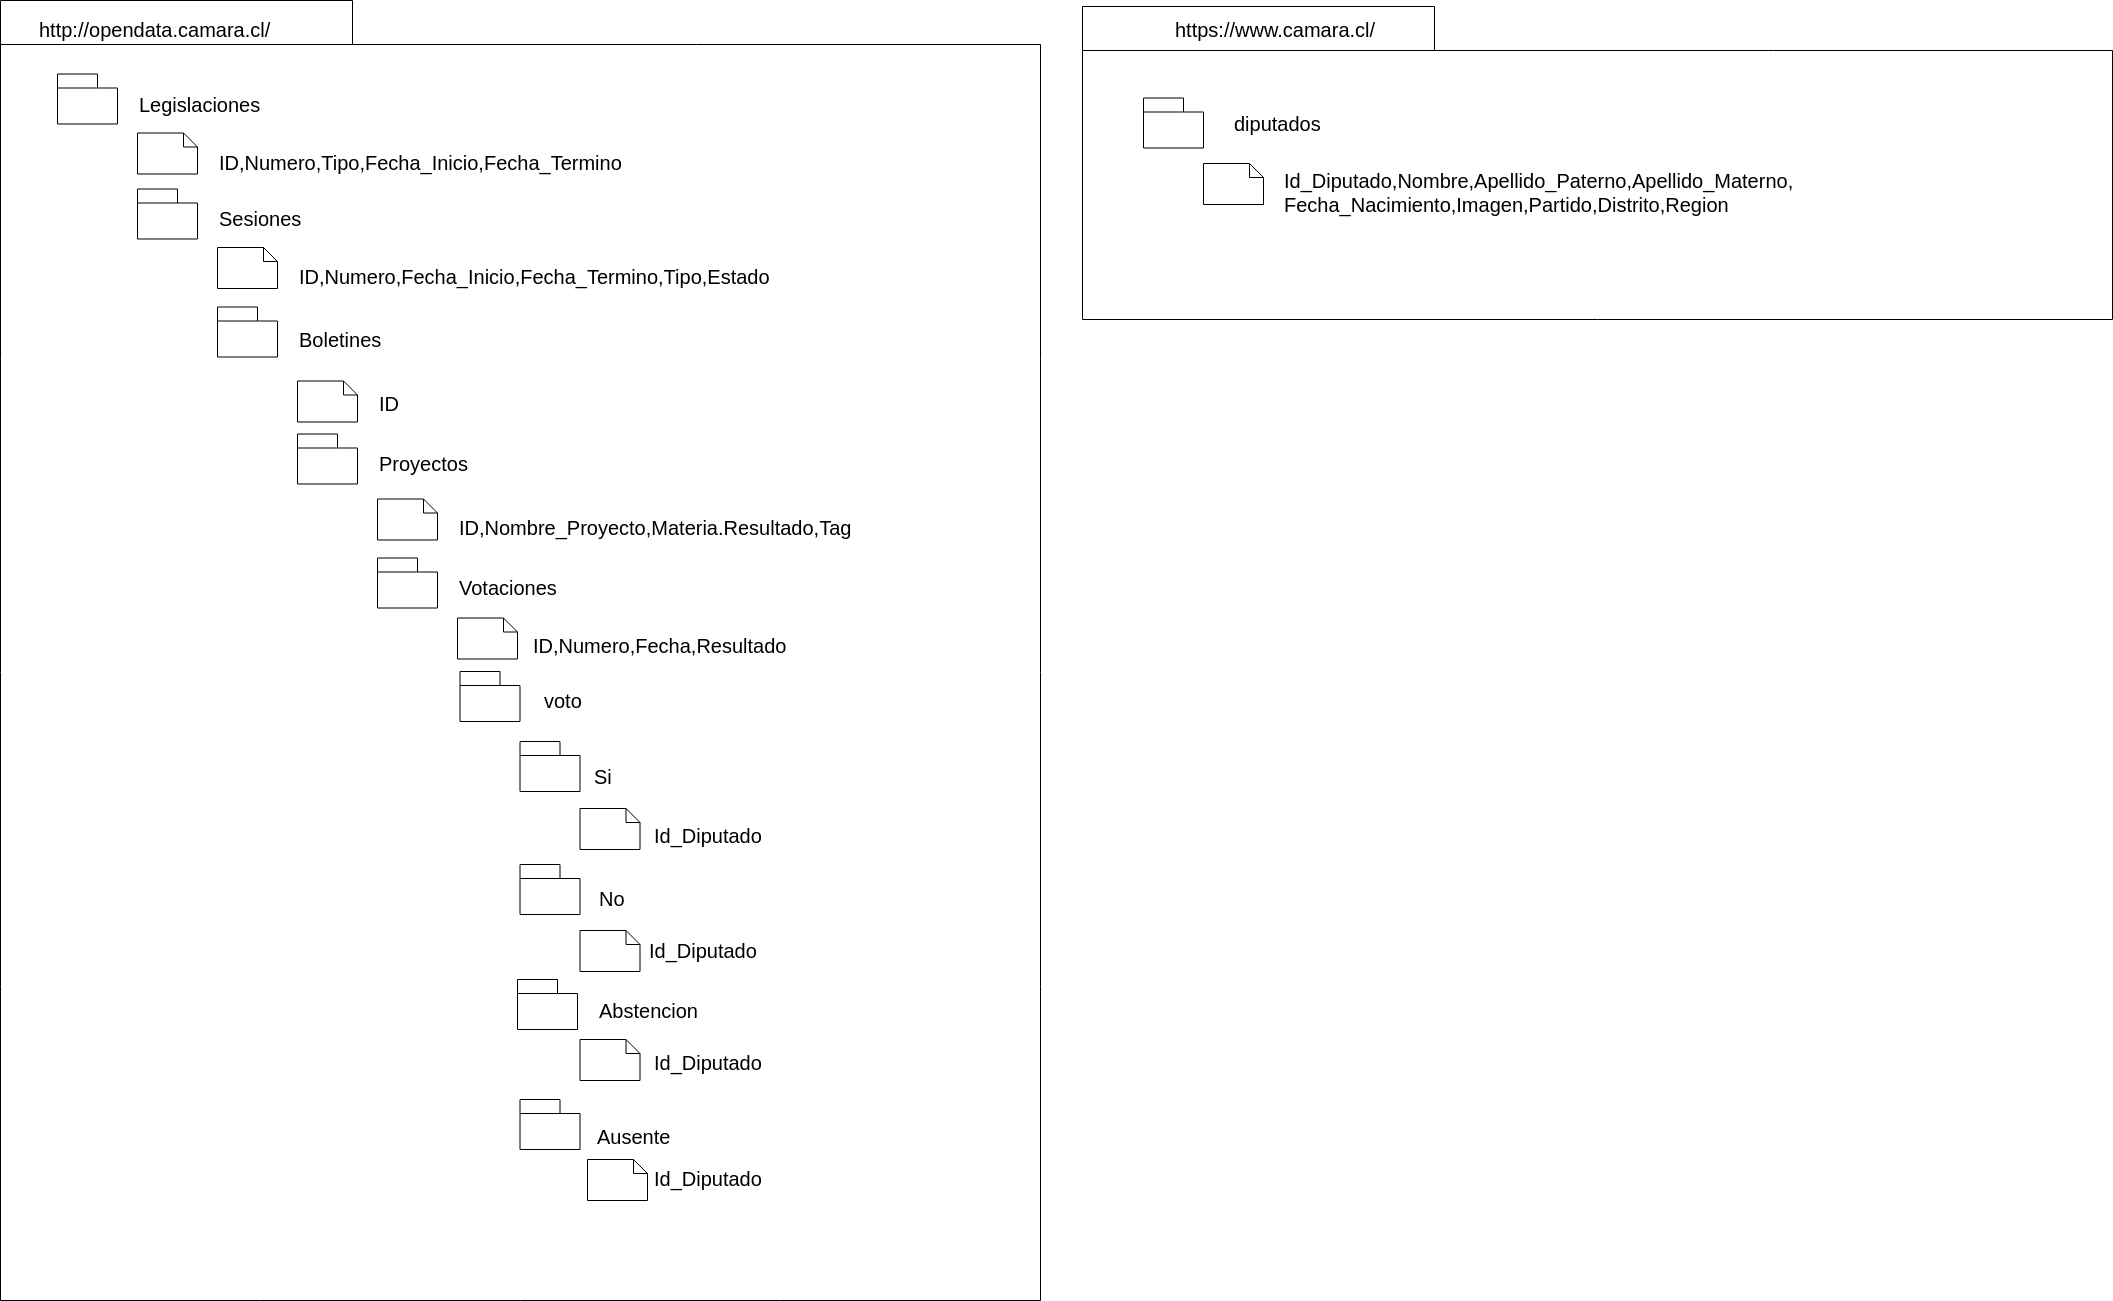

The diagram above was exported from draw.io. Its source (the exported page's mxGraphModel, read from the mxfile embedded in the PNG):
<mxGraphModel dx="2257" dy="601" grid="1" gridSize="10" guides="1" tooltips="1" connect="1" arrows="1" fold="1" page="1" pageScale="1" pageWidth="1100" pageHeight="850" background="#ffffff" math="0" shadow="0">
  <root>
    <mxCell id="0" />
    <mxCell id="1" parent="0" />
    <mxCell id="SyZH0SsYBPnzfQkFoR1J-9" value="" style="shape=folder;fontStyle=1;spacingTop=10;tabWidth=352;tabHeight=44;tabPosition=left;html=1;" parent="1" vertex="1">
      <mxGeometry x="30" y="17" width="1030" height="313" as="geometry" />
    </mxCell>
    <mxCell id="SyZH0SsYBPnzfQkFoR1J-7" value="" style="shape=folder;fontStyle=1;spacingTop=10;tabWidth=352;tabHeight=44;tabPosition=left;html=1;fontSize=20;" parent="1" vertex="1">
      <mxGeometry x="-1052" y="11" width="1040" height="1300" as="geometry" />
    </mxCell>
    <mxCell id="VQ4gRYY8QC_CE5en3DpR-31" value="" style="shape=folder;fontStyle=1;spacingTop=10;tabWidth=40;tabHeight=14;tabPosition=left;html=1;fontSize=20;" parent="1" vertex="1">
      <mxGeometry x="-995" y="84.5" width="60" height="50" as="geometry" />
    </mxCell>
    <mxCell id="VQ4gRYY8QC_CE5en3DpR-36" value="&lt;font style=&quot;font-size: 20px;&quot;&gt;Legislaciones&lt;/font&gt;" style="text;html=1;fontSize=20;" parent="1" vertex="1">
      <mxGeometry x="-915" y="96.5" width="135" height="46" as="geometry" />
    </mxCell>
    <mxCell id="VQ4gRYY8QC_CE5en3DpR-52" value="&lt;font style=&quot;font-size: 20px;&quot;&gt;Sesiones&lt;/font&gt;" style="text;html=1;resizable=0;points=[];autosize=1;align=left;verticalAlign=top;spacingTop=-4;fontSize=20;" parent="1" vertex="1">
      <mxGeometry x="-835" y="214.5" width="100" height="20" as="geometry" />
    </mxCell>
    <mxCell id="VQ4gRYY8QC_CE5en3DpR-61" value="" style="shape=folder;fontStyle=1;spacingTop=10;tabWidth=40;tabHeight=14;tabPosition=left;html=1;fontSize=20;" parent="1" vertex="1">
      <mxGeometry x="-915" y="199.5" width="60" height="50" as="geometry" />
    </mxCell>
    <mxCell id="VQ4gRYY8QC_CE5en3DpR-65" value="&lt;font style=&quot;font-size: 20px&quot;&gt;ID,Numero,Tipo,Fecha_Inicio,Fecha_Termino&lt;/font&gt;" style="text;html=1;fontSize=20;" parent="1" vertex="1">
      <mxGeometry x="-835" y="154.5" width="520" height="30" as="geometry" />
    </mxCell>
    <mxCell id="VQ4gRYY8QC_CE5en3DpR-66" value="" style="shape=note;whiteSpace=wrap;html=1;size=14;verticalAlign=top;align=left;spacingTop=-6;fontSize=20;" parent="1" vertex="1">
      <mxGeometry x="-915" y="143.5" width="60" height="41" as="geometry" />
    </mxCell>
    <mxCell id="VQ4gRYY8QC_CE5en3DpR-68" value="" style="shape=note;whiteSpace=wrap;html=1;size=14;verticalAlign=top;align=left;spacingTop=-6;fontSize=20;" parent="1" vertex="1">
      <mxGeometry x="-835" y="258" width="60" height="41" as="geometry" />
    </mxCell>
    <mxCell id="VQ4gRYY8QC_CE5en3DpR-69" value="&lt;font style=&quot;font-size: 20px;&quot;&gt;ID,Numero,Fecha_Inicio,Fecha_Termino,Tipo,Estado&lt;/font&gt;" style="text;html=1;fontSize=20;" parent="1" vertex="1">
      <mxGeometry x="-755" y="269" width="470" height="30" as="geometry" />
    </mxCell>
    <mxCell id="VQ4gRYY8QC_CE5en3DpR-70" value="" style="shape=folder;fontStyle=1;spacingTop=10;tabWidth=40;tabHeight=14;tabPosition=left;html=1;fontSize=20;" parent="1" vertex="1">
      <mxGeometry x="-835" y="317.5" width="60" height="50" as="geometry" />
    </mxCell>
    <mxCell id="VQ4gRYY8QC_CE5en3DpR-71" value="&lt;font style=&quot;font-size: 20px;&quot;&gt;Boletines&lt;/font&gt;" style="text;html=1;resizable=0;points=[];autosize=1;align=left;verticalAlign=top;spacingTop=-4;fontSize=20;" parent="1" vertex="1">
      <mxGeometry x="-755" y="335.5" width="100" height="20" as="geometry" />
    </mxCell>
    <mxCell id="VQ4gRYY8QC_CE5en3DpR-74" value="" style="shape=note;whiteSpace=wrap;html=1;size=14;verticalAlign=top;align=left;spacingTop=-6;fontSize=20;" parent="1" vertex="1">
      <mxGeometry x="-755" y="391.5" width="60" height="41" as="geometry" />
    </mxCell>
    <mxCell id="VQ4gRYY8QC_CE5en3DpR-75" value="&lt;font style=&quot;font-size: 20px;&quot;&gt;ID&lt;/font&gt;" style="text;html=1;resizable=0;points=[];autosize=1;align=left;verticalAlign=top;spacingTop=-4;fontSize=20;" parent="1" vertex="1">
      <mxGeometry x="-675" y="399.5" width="40" height="20" as="geometry" />
    </mxCell>
    <mxCell id="VQ4gRYY8QC_CE5en3DpR-76" value="" style="shape=folder;fontStyle=1;spacingTop=10;tabWidth=40;tabHeight=14;tabPosition=left;html=1;fontSize=20;" parent="1" vertex="1">
      <mxGeometry x="-755" y="444.5" width="60" height="50" as="geometry" />
    </mxCell>
    <mxCell id="VQ4gRYY8QC_CE5en3DpR-77" value="&lt;font style=&quot;font-size: 20px;&quot;&gt;Proyectos&lt;/font&gt;" style="text;html=1;resizable=0;points=[];autosize=1;align=left;verticalAlign=top;spacingTop=-4;fontSize=20;" parent="1" vertex="1">
      <mxGeometry x="-675" y="459.5" width="100" height="20" as="geometry" />
    </mxCell>
    <mxCell id="VQ4gRYY8QC_CE5en3DpR-78" value="&lt;font style=&quot;font-size: 20px;&quot;&gt;Votaciones&lt;/font&gt;" style="text;html=1;resizable=0;points=[];autosize=1;align=left;verticalAlign=top;spacingTop=-4;fontSize=20;" parent="1" vertex="1">
      <mxGeometry x="-595" y="583.5" width="110" height="20" as="geometry" />
    </mxCell>
    <mxCell id="VQ4gRYY8QC_CE5en3DpR-79" value="&lt;font style=&quot;font-size: 20px&quot;&gt;ID,Nombre_Proyecto,Materia.Resultado,Tag&lt;/font&gt;" style="text;html=1;fontSize=20;" parent="1" vertex="1">
      <mxGeometry x="-595" y="519.5" width="360" height="30" as="geometry" />
    </mxCell>
    <mxCell id="VQ4gRYY8QC_CE5en3DpR-80" value="" style="shape=note;whiteSpace=wrap;html=1;size=14;verticalAlign=top;align=left;spacingTop=-6;fontSize=20;" parent="1" vertex="1">
      <mxGeometry x="-675" y="509.5" width="60" height="41" as="geometry" />
    </mxCell>
    <mxCell id="VQ4gRYY8QC_CE5en3DpR-81" value="" style="shape=folder;fontStyle=1;spacingTop=10;tabWidth=40;tabHeight=14;tabPosition=left;html=1;fontSize=20;" parent="1" vertex="1">
      <mxGeometry x="-675" y="568.5" width="60" height="50" as="geometry" />
    </mxCell>
    <mxCell id="VQ4gRYY8QC_CE5en3DpR-85" value="&lt;font style=&quot;font-size: 20px;&quot;&gt;ID,Numero,Fecha,Resultado&lt;/font&gt;" style="text;html=1;fontSize=20;" parent="1" vertex="1">
      <mxGeometry x="-521" y="637.5" width="410" height="30" as="geometry" />
    </mxCell>
    <mxCell id="VQ4gRYY8QC_CE5en3DpR-86" value="" style="shape=note;whiteSpace=wrap;html=1;size=14;verticalAlign=top;align=left;spacingTop=-6;fontSize=20;" parent="1" vertex="1">
      <mxGeometry x="-595" y="628.5" width="60" height="41" as="geometry" />
    </mxCell>
    <mxCell id="SyZH0SsYBPnzfQkFoR1J-1" value="" style="shape=folder;fontStyle=1;spacingTop=10;tabWidth=40;tabHeight=14;tabPosition=left;html=1;fontSize=20;" parent="1" vertex="1">
      <mxGeometry x="91" y="108.5" width="60" height="50" as="geometry" />
    </mxCell>
    <mxCell id="SyZH0SsYBPnzfQkFoR1J-2" value="" style="shape=note;whiteSpace=wrap;html=1;size=14;verticalAlign=top;align=left;spacingTop=-6;fontSize=20;" parent="1" vertex="1">
      <mxGeometry x="151" y="174" width="60" height="41" as="geometry" />
    </mxCell>
    <mxCell id="SyZH0SsYBPnzfQkFoR1J-6" value="" style="shape=folder;fontStyle=1;spacingTop=10;tabWidth=40;tabHeight=14;tabPosition=left;html=1;fontSize=20;" parent="1" vertex="1">
      <mxGeometry x="-592.5" y="682" width="60" height="50" as="geometry" />
    </mxCell>
    <mxCell id="SyZH0SsYBPnzfQkFoR1J-10" value="&lt;font style=&quot;font-size: 20px;&quot;&gt;diputados&lt;/font&gt;" style="text;html=1;resizable=0;points=[];autosize=1;align=left;verticalAlign=top;spacingTop=-4;fontSize=20;" parent="1" vertex="1">
      <mxGeometry x="180" y="119.5" width="100" height="20" as="geometry" />
    </mxCell>
    <mxCell id="SyZH0SsYBPnzfQkFoR1J-12" value="&lt;font style=&quot;font-size: 20px;&quot;&gt;Id_Diputado,Nombre,Apellido_Paterno,Apellido_Materno,&lt;br style=&quot;font-size: 20px;&quot;&gt;Fecha_Nacimiento,Imagen,Partido,Distrito,Region&lt;/font&gt;" style="text;html=1;fontSize=20;" parent="1" vertex="1">
      <mxGeometry x="230" y="173" width="650" height="87" as="geometry" />
    </mxCell>
    <mxCell id="SyZH0SsYBPnzfQkFoR1J-17" value="&lt;font style=&quot;font-size: 20px;&quot;&gt;voto&lt;/font&gt;" style="text;html=1;resizable=0;points=[];autosize=1;align=left;verticalAlign=top;spacingTop=-4;fontSize=20;" parent="1" vertex="1">
      <mxGeometry x="-510" y="697" width="50" height="20" as="geometry" />
    </mxCell>
    <mxCell id="SyZH0SsYBPnzfQkFoR1J-20" value="" style="shape=note;whiteSpace=wrap;html=1;size=14;verticalAlign=top;align=left;spacingTop=-6;fontSize=20;" parent="1" vertex="1">
      <mxGeometry x="-472.5" y="941" width="60" height="41" as="geometry" />
    </mxCell>
    <mxCell id="SyZH0SsYBPnzfQkFoR1J-21" value="&lt;font style=&quot;font-size: 20px;&quot;&gt;Id_Diputado&lt;/font&gt;" style="text;html=1;resizable=0;points=[];autosize=1;align=left;verticalAlign=top;spacingTop=-4;fontSize=20;" parent="1" vertex="1">
      <mxGeometry x="-400" y="831.5" width="120" height="20" as="geometry" />
    </mxCell>
    <UserObject label="&lt;font style=&quot;font-size: 20px;&quot;&gt;http://opendata.camara.cl/&lt;/font&gt;" link="http://opendata.camara.cl/" id="SyZH0SsYBPnzfQkFoR1J-22">
      <mxCell style="text;html=1;fontSize=20;" parent="1" vertex="1">
        <mxGeometry x="-1015" y="22" width="160" height="30" as="geometry" />
      </mxCell>
    </UserObject>
    <UserObject label="&lt;font style=&quot;font-size: 20px;&quot;&gt;https://www.camara.cl/&lt;/font&gt;" link="https://www.camara.cl/" id="SyZH0SsYBPnzfQkFoR1J-23">
      <mxCell style="text;html=1;fontSize=20;" parent="1" vertex="1">
        <mxGeometry x="121" y="21.970588235294116" width="150" height="30" as="geometry" />
      </mxCell>
    </UserObject>
    <mxCell id="SyZH0SsYBPnzfQkFoR1J-26" value="" style="shape=folder;fontStyle=1;spacingTop=10;tabWidth=40;tabHeight=14;tabPosition=left;html=1;fontSize=20;" parent="1" vertex="1">
      <mxGeometry x="-532.5" y="752" width="60" height="50" as="geometry" />
    </mxCell>
    <mxCell id="SyZH0SsYBPnzfQkFoR1J-28" value="" style="shape=folder;fontStyle=1;spacingTop=10;tabWidth=40;tabHeight=14;tabPosition=left;html=1;fontSize=20;" parent="1" vertex="1">
      <mxGeometry x="-532.5" y="875" width="60" height="50" as="geometry" />
    </mxCell>
    <mxCell id="SyZH0SsYBPnzfQkFoR1J-29" value="" style="shape=folder;fontStyle=1;spacingTop=10;tabWidth=40;tabHeight=14;tabPosition=left;html=1;fontSize=20;" parent="1" vertex="1">
      <mxGeometry x="-532.5" y="1110" width="60" height="50" as="geometry" />
    </mxCell>
    <mxCell id="SyZH0SsYBPnzfQkFoR1J-30" value="" style="shape=folder;fontStyle=1;spacingTop=10;tabWidth=40;tabHeight=14;tabPosition=left;html=1;fontSize=20;" parent="1" vertex="1">
      <mxGeometry x="-535" y="990" width="60" height="50" as="geometry" />
    </mxCell>
    <mxCell id="SyZH0SsYBPnzfQkFoR1J-33" value="Id_Diputado" style="text;html=1;fontSize=20;" parent="1" vertex="1">
      <mxGeometry x="-405" y="943" width="130" height="40" as="geometry" />
    </mxCell>
    <mxCell id="SyZH0SsYBPnzfQkFoR1J-34" value="Id_Diputado" style="text;html=1;fontSize=20;" parent="1" vertex="1">
      <mxGeometry x="-400" y="1171" width="130" height="40" as="geometry" />
    </mxCell>
    <mxCell id="SyZH0SsYBPnzfQkFoR1J-35" value="Id_Diputado" style="text;html=1;fontSize=20;" parent="1" vertex="1">
      <mxGeometry x="-400" y="1055" width="130" height="40" as="geometry" />
    </mxCell>
    <mxCell id="SyZH0SsYBPnzfQkFoR1J-36" value="" style="shape=note;whiteSpace=wrap;html=1;size=14;verticalAlign=top;align=left;spacingTop=-6;fontSize=20;" parent="1" vertex="1">
      <mxGeometry x="-465" y="1170" width="60" height="41" as="geometry" />
    </mxCell>
    <mxCell id="SyZH0SsYBPnzfQkFoR1J-37" value="" style="shape=note;whiteSpace=wrap;html=1;size=14;verticalAlign=top;align=left;spacingTop=-6;fontSize=20;" parent="1" vertex="1">
      <mxGeometry x="-472.5" y="1050" width="60" height="41" as="geometry" />
    </mxCell>
    <mxCell id="SyZH0SsYBPnzfQkFoR1J-38" value="" style="shape=note;whiteSpace=wrap;html=1;size=14;verticalAlign=top;align=left;spacingTop=-6;fontSize=20;" parent="1" vertex="1">
      <mxGeometry x="-472.5" y="819" width="60" height="41" as="geometry" />
    </mxCell>
    <mxCell id="SyZH0SsYBPnzfQkFoR1J-40" value="Si" style="text;html=1;resizable=0;points=[];autosize=1;align=left;verticalAlign=top;spacingTop=-4;fontSize=20;" parent="1" vertex="1">
      <mxGeometry x="-460" y="773" width="30" height="20" as="geometry" />
    </mxCell>
    <mxCell id="SyZH0SsYBPnzfQkFoR1J-41" value="No" style="text;html=1;resizable=0;points=[];autosize=1;align=left;verticalAlign=top;spacingTop=-4;fontSize=20;" parent="1" vertex="1">
      <mxGeometry x="-455" y="895" width="40" height="20" as="geometry" />
    </mxCell>
    <mxCell id="SyZH0SsYBPnzfQkFoR1J-42" value="Abstencion" style="text;html=1;resizable=0;points=[];autosize=1;align=left;verticalAlign=top;spacingTop=-4;fontSize=20;" parent="1" vertex="1">
      <mxGeometry x="-455" y="1006.5" width="110" height="20" as="geometry" />
    </mxCell>
    <mxCell id="SyZH0SsYBPnzfQkFoR1J-43" value="Ausente" style="text;html=1;resizable=0;points=[];autosize=1;align=left;verticalAlign=top;spacingTop=-4;fontSize=20;" parent="1" vertex="1">
      <mxGeometry x="-457.5" y="1132.5" width="90" height="20" as="geometry" />
    </mxCell>
  </root>
</mxGraphModel>